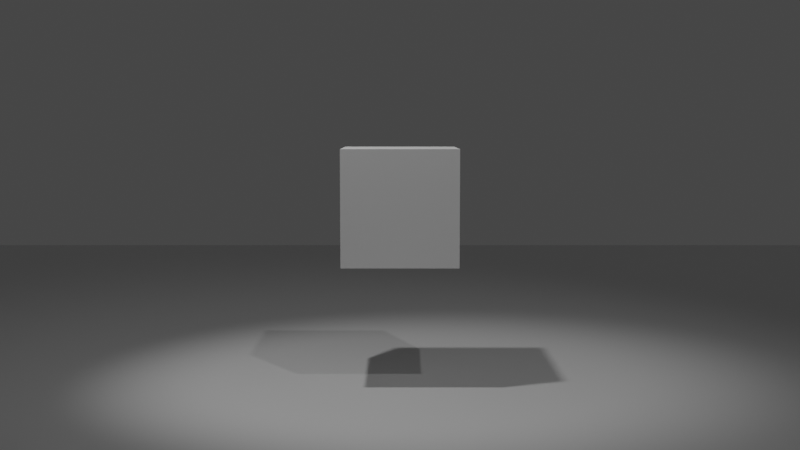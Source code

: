 # Source: 1.blend  (saved by Blender 3.5.10; exported with 4.5.12 LTS)
import bpy
from mathutils import Matrix  # noqa: F401  (used for matrix-valued properties, if any)

bpy.ops.wm.read_factory_settings(use_empty=True)
scene = bpy.context.scene
scene.name = 'Scene'

# ---- collections
col_collection = bpy.data.collections.new('Collection'); scene.collection.children.link(col_collection)

# ---- materials (node trees are filled in below, after node groups)
mat_material = bpy.data.materials.new('Material')
mat_material.alpha_threshold = 0.0
mat_material.use_transparent_shadow = False
mat_material.roughness = 0.5
mat_material.line_color = (0.0, 0.0, 0.0, 1.0)

# ---- material node trees
mat_material.use_nodes = True; mat_material.node_tree.nodes.clear()
_N = mat_material.node_tree.nodes; _L = mat_material.node_tree.links
n0 = _N.new('ShaderNodeOutputMaterial'); n0.name = 'Material Output'; n0.location = (300, 300)
n1 = _N.new('ShaderNodeBsdfPrincipled'); n1.name = 'Principled BSDF'; n1.location = (10, 300)
n1.distribution = 'GGX'
n1.subsurface_method = 'RANDOM_WALK_SKIN'
n1.inputs[3].default_value = 1.45
n1.inputs[27].default_value = (0.0, 0.0, 0.0, 1.0)
n1.inputs[28].default_value = 1.0
_L.new(n1.outputs[0], n0.inputs[0])
n0.is_active_output = True

# ---- world
world_world = bpy.data.worlds.new('World'); scene.world = world_world
world_world.use_nodes = True; world_world.node_tree.nodes.clear()
_N = world_world.node_tree.nodes; _L = world_world.node_tree.links
n0 = _N.new('ShaderNodeOutputWorld'); n0.name = 'World Output'; n0.location = (300, 300)
n1 = _N.new('ShaderNodeBackground'); n1.name = 'Background'; n1.location = (10, 300)
n1.inputs[0].default_value = (0.05088, 0.05088, 0.05088, 1.0)
_L.new(n1.outputs[0], n0.inputs[0])
n0.is_active_output = True
world_world.color = (0.05088, 0.05088, 0.05088)
world_world.use_sun_shadow = False
world_world.sun_shadow_jitter_overblur = 0.0

# ---- cameras
cam_camera = bpy.data.cameras.new('Camera')

# ---- lights
light_spot = bpy.data.lights.new('Spot', 'SPOT')
light_spot.transmission_factor = 0.0
light_spot.energy = 1561.0
light_spot.shadow_soft_size = 0.25
light_spot.shadow_maximum_resolution = 0.006
light_spot.use_absolute_resolution = True
light_spot.spot_blend = 0.7499
light_spot.spot_size = 0.9477
light_spot_001 = bpy.data.lights.new('Spot.001', 'SPOT')
light_spot_001.transmission_factor = 0.0
light_spot_001.energy = 1561.0
light_spot_001.shadow_soft_size = 0.25
light_spot_001.shadow_maximum_resolution = 0.006
light_spot_001.use_absolute_resolution = True
light_spot_001.spot_blend = 0.8485
light_spot_001.spot_size = 0.9477

# ---- meshes
me_cube_002 = bpy.data.meshes.new('Cube.002')
me_cube_002.from_pydata([(1.0, 1.0, 1.0), (1.0, 1.0, -1.0), (1.0, -1.0, 1.0), (1.0, -1.0, -1.0), (-1.0, 1.0, 1.0), (-1.0, 1.0, -1.0), (-1.0, -1.0, 1.0), (-1.0, -1.0, -1.0)], [], [(0, 4, 6, 2), (3, 2, 6, 7), (7, 6, 4, 5), (5, 1, 3, 7), (1, 0, 2, 3), (5, 4, 0, 1)])
_uv = me_cube_002.uv_layers.new(name='UVMap')
_uv.uv.foreach_set('vector', [0.625, 0.5, 0.875, 0.5, 0.875, 0.75, 0.625, 0.75, 0.375, 0.75, 0.625, 0.75, 0.625, 1.0, 0.375, 1.0, 0.375, 0.0, 0.625, 0.0, 0.625, 0.25, 0.375, 0.25, 0.125, 0.5, 0.375, 0.5, 0.375, 0.75, 0.125, 0.75, 0.375, 0.5, 0.625, 0.5, 0.625, 0.75, 0.375, 0.75, 0.375, 0.25, 0.625, 0.25, 0.625, 0.5, 0.375, 0.5])
me_cube_002.materials.append(mat_material)
me_cube_002.use_mirror_vertex_groups = False
me_cube_002.update()
me_cube_009 = bpy.data.meshes.new('Cube.009')
me_cube_009.from_pydata([(-1.0, -1.0, -1.0), (-1.0, -1.0, 1.0), (-1.0, 1.0, -1.0), (-1.0, 1.0, 1.0), (1.0, -1.0, -1.0), (1.0, -1.0, 1.0), (1.0, 1.0, -1.0), (1.0, 1.0, 1.0)], [], [(0, 1, 3, 2), (2, 3, 7, 6), (6, 7, 5, 4), (4, 5, 1, 0), (2, 6, 4, 0), (7, 3, 1, 5)])
_uv = me_cube_009.uv_layers.new(name='UVMap')
_uv.uv.foreach_set('vector', [0.375, 0.0, 0.625, 0.0, 0.625, 0.25, 0.375, 0.25, 0.375, 0.25, 0.625, 0.25, 0.625, 0.5, 0.375, 0.5, 0.375, 0.5, 0.625, 0.5, 0.625, 0.75, 0.375, 0.75, 0.375, 0.75, 0.625, 0.75, 0.625, 1.0, 0.375, 1.0, 0.125, 0.5, 0.375, 0.5, 0.375, 0.75, 0.125, 0.75, 0.625, 0.5, 0.875, 0.5, 0.875, 0.75, 0.625, 0.75])
me_cube_009.update()

# ---- objects
ob_floor = bpy.data.objects.new('Floor', me_cube_002)
ob_spot = bpy.data.objects.new('Spot', light_spot)
ob_camera = bpy.data.objects.new('Camera', cam_camera)
ob_content1 = bpy.data.objects.new('Content1', me_cube_009)
ob_cameratarget = bpy.data.objects.new('CameraTarget', None)
ob_cameratargetdof = bpy.data.objects.new('CameraTargetDof', None)
ob_dustparticles = bpy.data.objects.new('DustParticles', None)
ob_fluidparticles = bpy.data.objects.new('FluidParticles', None)
ob_spot_001 = bpy.data.objects.new('Spot.001', light_spot_001)

# ---- transforms, parenting, visibility, modifiers, constraints
ob_floor.location = (0.0, -4.13, -0.6203)
ob_floor.scale = (21.02, 27.09, 0.4169)
ob_floor.lock_rotations_4d = False
ob_floor.empty_display_type = 'ARROWS'
ob_floor.lineart.crease_threshold = 0.0
ob_spot.location = (-3.074, -2.729, 13.01)
ob_spot.rotation_euler = (0.1261, -0.2763, 0.2844)
ob_spot.scale = (1.116, 1.116, 1.116)
ob_camera.location = (8.171e-18, -20.51, 4.562)
ob_camera.rotation_euler = (1.571, -0.0, 0.0)
_c = ob_camera.constraints.new('TRACK_TO'); _c.name = 'Track To'
_c.target = ob_cameratarget
ob_content1.location = (3.768e-17, 0.0, 3.066)
ob_content1.scale = (1.051, 1.051, 1.051)
ob_cameratarget.location = (-2.901e-17, 0.002279, 2.689)
ob_cameratargetdof.location = (-6.492e-17, 0.006572, 2.969)
ob_dustparticles.location = (0.0, 0.0, 4.187)
ob_fluidparticles.location = (0.0, 0.0, 2.742)
ob_spot_001.location = (5.887, -11.83, 18.75)
ob_spot_001.rotation_euler = (0.6159, 0.09107, 0.3313)
ob_spot_001.scale = (1.116, 1.116, 1.116)

# ---- collection membership
col_collection.objects.link(ob_floor)
col_collection.objects.link(ob_spot)
col_collection.objects.link(ob_camera)
col_collection.objects.link(ob_content1)
col_collection.objects.link(ob_cameratarget)
col_collection.objects.link(ob_cameratargetdof)
col_collection.objects.link(ob_dustparticles)
col_collection.objects.link(ob_fluidparticles)
col_collection.objects.link(ob_spot_001)

# ---- scene / render settings (as saved in the file)
scene.camera = ob_camera
scene.frame_start = 1; scene.frame_end = 250; scene.frame_set(65)
scene.render.engine = 'BLENDER_EEVEE_NEXT'
scene.render.fps = 30
scene.cycles.sampling_pattern = 'TABULATED_SOBOL'
scene.cycles.use_light_tree = False
scene.view_settings.view_transform = 'Filmic'
bpy.context.view_layer.update()
